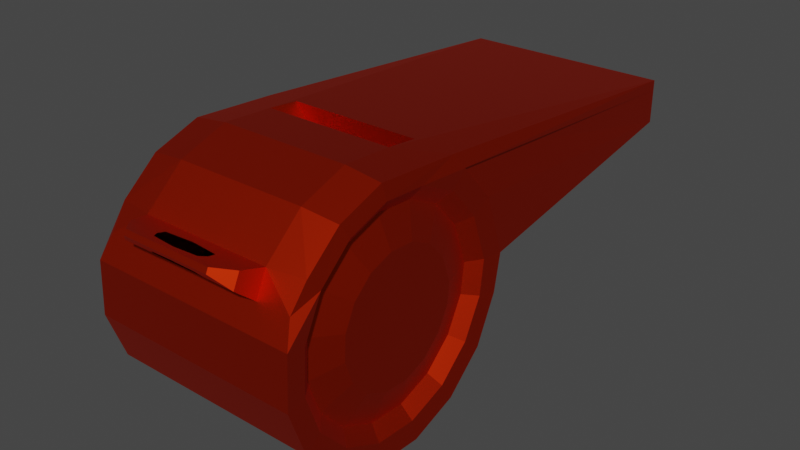 # Source: Whistle.blend  (saved by Blender 3.3.6; exported with 4.5.12 LTS)
import bpy
from mathutils import Matrix  # noqa: F401  (used for matrix-valued properties, if any)

bpy.ops.wm.read_factory_settings(use_empty=True)
scene = bpy.context.scene
scene.name = 'Scene'

# ---- collections
col_collection = bpy.data.collections.new('Collection'); scene.collection.children.link(col_collection)

# ---- materials (node trees are filled in below, after node groups)
mat_material_001 = bpy.data.materials.new('Material.001')
mat_material_001.use_transparent_shadow = False

# ---- material node trees
mat_material_001.use_nodes = True; mat_material_001.node_tree.nodes.clear()
_N = mat_material_001.node_tree.nodes; _L = mat_material_001.node_tree.links
n0 = _N.new('ShaderNodeBsdfPrincipled'); n0.name = 'Principled BSDF'; n0.location = (10, 300)
n0.distribution = 'GGX'
n0.subsurface_method = 'RANDOM_WALK_SKIN'
n0.inputs[0].default_value = (0.8, 0.0351, 0.00339, 1.0)
n0.inputs[1].default_value = 1.5
n0.inputs[3].default_value = 1.45
n0.inputs[27].default_value = (0.0, 0.0, 0.0, 1.0)
n0.inputs[28].default_value = 1.0
n1 = _N.new('ShaderNodeOutputMaterial'); n1.name = 'Material Output'; n1.location = (300, 300)
_L.new(n0.outputs[0], n1.inputs[0])
n1.is_active_output = True

# ---- world
world_world = bpy.data.worlds.new('World'); scene.world = world_world
world_world.use_nodes = True; world_world.node_tree.nodes.clear()
_N = world_world.node_tree.nodes; _L = world_world.node_tree.links
n0 = _N.new('ShaderNodeOutputWorld'); n0.name = 'World Output'; n0.location = (300, 300)
n1 = _N.new('ShaderNodeBackground'); n1.name = 'Background'; n1.location = (10, 300)
n1.inputs[0].default_value = (0.05088, 0.05088, 0.05088, 1.0)
_L.new(n1.outputs[0], n0.inputs[0])
n0.is_active_output = True
world_world.color = (0.05088, 0.05088, 0.05088)
world_world.use_sun_shadow = False
world_world.sun_shadow_jitter_overblur = 0.0

# ---- meshes
me_circle_001 = bpy.data.meshes.new('Circle.001')
me_circle_001.from_pydata([(-0.08153, 0.733, 0.6278), (-0.37, 0.6312, 0.6278), (-0.5709, 0.4559, 0.6278), (-0.682, 0.2233, 0.6278), (-0.6958, -0.03414, 0.6278), (-0.61, -0.2773, 0.6278), (-0.4376, -0.469, 0.6278), (-0.205, -0.5803, 0.6278), (0.05246, -0.594, 0.6278), (0.2956, -0.5082, 0.6278), (0.4873, -0.3358, 0.6278), (0.5986, -0.1032, 0.6278), (0.6123, 0.1543, 0.6278), (0.5265, 0.3974, 0.6278), (0.3532, 0.5896, 0.6278), (0.1261, 0.7056, 0.6278), (-0.3247, 2.417, 0.6405), (-0.435, 2.417, 0.6405), (-0.5286, 2.417, 0.6405), (-0.5911, 2.417, 0.6405), (-0.07181, 0.8621, 0.0), (-0.8003, 0.2535, 0.0), (-0.8166, -0.05155, 0.0), (-0.7149, -0.3396, 0.0), (-0.5108, -0.5668, 0.0), (-0.2352, -0.6985, 0.0), (0.06981, -0.7148, 0.0), (0.3578, -0.6131, 0.0), (0.585, -0.4089, 0.0), (0.7168, -0.1334, 0.0), (0.7331, 0.1716, 0.0), (0.6314, 0.4597, 0.0), (0.4272, 0.6868, 0.0), (0.1516, 0.8186, 0.0), (-0.3247, 2.417, 0.0), (-0.5911, 2.417, 0.0), (-0.4414, 0.7332, 0.6405), (-0.07181, 0.8621, 0.6405), (-0.6686, 0.529, 0.6405), (-0.7564, 0.4639, 0.6162), (-0.7872, -0.04732, 0.6101), (-0.6894, -0.3244, 0.6101), (-0.5098, -0.5349, 0.6101), (-0.2352, -0.6985, 0.6405), (0.06981, -0.7148, 0.6405), (0.3578, -0.6131, 0.6405), (0.585, -0.4089, 0.6405), (0.7168, -0.1334, 0.6405), (0.7331, 0.1716, 0.6405), (0.6314, 0.4597, 0.6405), (0.4272, 0.6868, 0.6405), (0.1516, 0.8186, 0.6405), (-0.07659, 0.6491, 0.5634), (-0.3282, 0.5603, 0.5634), (-0.5045, 0.4067, 0.5634), (-0.6018, 0.2031, 0.5634), (-0.6138, -0.02222, 0.5634), (-0.5387, -0.235, 0.5634), (-0.3878, -0.4029, 0.5634), (-0.1842, -0.5003, 0.5634), (0.04114, -0.5123, 0.5634), (0.254, -0.4371, 0.5634), (0.4218, -0.2863, 0.5634), (0.5192, -0.08268, 0.5634), (0.5312, 0.1427, 0.5634), (0.4561, 0.3555, 0.5634), (0.3043, 0.5238, 0.5634), (0.1052, 0.6259, 0.5634), (-0.06519, 0.4541, 0.6182), (-0.2312, 0.3954, 0.6182), (-0.3498, 0.2924, 0.6182), (-0.4149, 0.1563, 0.6182), (-0.4229, 0.005608, 0.6182), (-0.3727, -0.1367, 0.6182), (-0.2718, -0.2489, 0.6182), (-0.1357, -0.314, 0.6182), (0.01502, -0.3221, 0.6182), (0.1573, -0.2718, 0.6182), (0.2696, -0.171, 0.6182), (0.3347, -0.03482, 0.6182), (0.3427, 0.1159, 0.6182), (0.2925, 0.2582, 0.6182), (0.1909, 0.3707, 0.6182), (0.05878, 0.4392, 0.6182), (-0.3663, 2.417, 0.5867), (-0.4441, 2.417, 0.5867), (-0.5101, 2.417, 0.5867), (-0.5541, 2.417, 0.5867), (-0.3663, 2.417, 0.0), (-0.5541, 2.417, 0.0), (-0.2008, 0.8605, 0.5867), (-0.408, 0.8605, 0.5867), (-0.5836, 0.8605, 0.5867), (-0.701, 0.8605, 0.5867), (-0.2008, 0.8605, 0.0), (-0.701, 0.8605, 0.0), (0.7331, 0.1716, 0.397), (0.6314, 0.4597, 0.397), (-0.7149, -0.3396, 0.397), (-0.5108, -0.5668, 0.397), (0.4272, 0.6868, 0.397), (-0.2352, -0.6985, 0.397), (0.1516, 0.8186, 0.397), (0.06981, -0.7148, 0.397), (-0.07181, 0.8621, 0.397), (-0.3247, 2.417, 0.397), (0.3578, -0.6131, 0.397), (0.585, -0.4089, 0.397), (0.7168, -0.1334, 0.397), (-0.8003, 0.2535, 0.397), (-0.8166, -0.05155, 0.397), (-0.5911, 2.417, 0.397), (-0.3663, 2.417, 0.3671), (-0.5541, 2.417, 0.3671), (-0.2008, 0.8605, 0.3671), (-0.701, 0.8605, 0.3671), (-0.782, 0.4428, 0.0), (-0.782, 0.4428, 0.397), (-0.8003, 0.2535, 0.0), (-0.8003, 0.2535, 0.397), (-0.782, 0.4428, 0.0), (-0.782, 0.4428, 0.397), (-0.3938, 0.5358, 0.0), (-0.3938, 0.5358, 0.2468), (-0.3936, 0.5382, 0.0), (-0.3936, 0.5382, 0.2468), (-0.3709, -0.6336, 0.5999), (-0.3699, -0.6341, 0.0), (-0.3699, -0.6341, 0.397), (-0.5598, -0.7828, 0.0), (-0.5598, -0.7828, 0.2759), (-0.5311, -0.7965, 0.0), (-0.5311, -0.7965, 0.2759), (-0.5353, -0.6901, 0.3661), (-0.4505, -0.7306, 0.3661), (-0.549, -0.7437, 0.0), (-0.5454, -0.7291, 0.147), (-0.536, -0.6907, 0.1718), (-0.5266, -0.6473, 0.1672), (-0.5229, -0.63, 0.0), (-0.4131, -0.6877, 0.0), (-0.4244, -0.7, 0.1638), (-0.4522, -0.7303, 0.167), (-0.48, -0.7554, 0.1436), (-0.4909, -0.7652, 0.0)], [(36, 17)], [(1, 2, 54, 53), (38, 18, 19, 39), (38, 36, 37, 16, 17, 18, 19, 39), (97, 96, 30, 31), (99, 98, 23, 24), (100, 97, 31, 32), (134, 133, 130, 132), (102, 100, 32, 33), (103, 101, 25, 26), (105, 104, 20, 34), (104, 102, 33, 20), (106, 103, 26, 27), (107, 106, 27, 28), (108, 107, 28, 29), (110, 109, 21, 22), (96, 108, 29, 30), (98, 110, 22, 23), (117, 111, 35, 116), (1, 0, 37, 36), (2, 1, 36, 38), (3, 2, 38, 39), (4, 3, 39, 40), (5, 4, 40, 41), (6, 5, 41, 42), (8, 7, 43, 44), (9, 8, 44, 45), (10, 9, 45, 46), (11, 10, 46, 47), (12, 11, 47, 48), (13, 12, 48, 49), (14, 13, 49, 50), (15, 14, 50, 51), (0, 15, 51, 37), (7, 6, 42, 126, 43), (9, 10, 62, 61), (2, 3, 55, 54), (10, 11, 63, 62), (3, 4, 56, 55), (11, 12, 64, 63), (4, 5, 57, 56), (12, 13, 65, 64), (5, 6, 58, 57), (13, 14, 66, 65), (58, 59, 75, 74), (14, 15, 67, 66), (7, 8, 60, 59), (0, 1, 53, 52), (15, 0, 52, 67), (8, 9, 61, 60), (69, 70, 71, 72, 73, 74, 75, 76, 77, 78, 79, 80, 81, 82, 83, 68), (66, 67, 83, 82), (59, 60, 76, 75), (52, 53, 69, 68), (67, 52, 68, 83), (60, 61, 77, 76), (53, 54, 70, 69), (61, 62, 78, 77), (54, 55, 71, 70), (62, 63, 79, 78), (55, 56, 72, 71), (63, 64, 80, 79), (56, 57, 73, 72), (64, 65, 81, 80), (57, 58, 74, 73), (65, 66, 82, 81), (16, 84, 85, 17), (111, 19, 87, 113), (105, 34, 88, 112), (17, 85, 86, 18), (18, 86, 87, 19), (112, 88, 94, 114), (85, 91, 92, 86), (113, 87, 93, 115), (86, 92, 93, 87), (84, 90, 91, 85), (89, 113, 115, 95), (84, 112, 114, 90), (16, 105, 112, 84), (35, 111, 113, 89), (39, 19, 111, 117, 109), (41, 40, 110, 98), (48, 47, 108, 96), (40, 39, 109, 110), (47, 46, 107, 108), (46, 45, 106, 107), (45, 44, 103, 106), (37, 51, 102, 104), (16, 37, 104, 105), (44, 43, 101, 103), (51, 50, 100, 102), (126, 42, 99, 128), (50, 49, 97, 100), (42, 41, 98, 99), (49, 48, 96, 97), (117, 116, 120, 121), (109, 117, 121, 119), (21, 109, 119, 118), (121, 120, 124, 125), (119, 121, 125, 123), (118, 119, 123, 122), (43, 126, 128, 101), (101, 128, 127, 25), (132, 130, 129, 131), (133, 99, 138, 137), (131, 144, 143, 132), (128, 99, 133, 134), (99, 24, 139, 138), (133, 137, 136, 130), (128, 134, 142, 141), (136, 135, 129, 130), (143, 142, 134, 132), (127, 128, 141, 140), (6, 7, 59, 58)])
_uv = me_circle_001.uv_layers.new(name='UVMap')
_uv.uv.foreach_set('vector', [0.0, 0.0, 0.0, 0.0, 0.0, 0.0, 0.0, 0.0, 0.0, 0.0, 0.0, 0.0, 0.0, 0.0, 0.0, 0.0, 0.0, 0.0, 0.0, 0.0, 0.0, 0.0, 0.0, 0.0, 0.0, 0.0, 0.0, 0.0, 0.0, 0.0, 0.0, 0.0, 0.0, 0.0, 0.0, 0.0, 0.0, 0.0, 0.0, 0.0, 0.0, 0.0, 0.0, 0.0, 0.0, 0.0, 0.0, 0.0, 0.0, 0.0, 0.0, 0.0, 0.0, 0.0, 0.0, 0.0, 0.0, 0.0, 0.0, 0.0, 0.0, 0.0, 0.0, 0.0, 0.0, 0.0, 0.0, 0.0, 0.0, 0.0, 0.0, 0.0, 0.0, 0.0, 0.0, 0.0, 0.0, 0.0, 0.0, 0.0, 0.0, 0.0, 0.0, 0.0, 0.0, 0.0, 0.0, 0.0, 0.0, 0.0, 0.0, 0.0, 0.0, 0.0, 0.0, 0.0, 0.0, 0.0, 0.0, 0.0, 0.0, 0.0, 0.0, 0.0, 0.0, 0.0, 0.0, 0.0, 0.0, 0.0, 0.0, 0.0, 0.0, 0.0, 0.0, 0.0, 0.0, 0.0, 0.0, 0.0, 0.0, 0.0, 0.0, 0.0, 0.0, 0.0, 0.0, 0.0, 0.0, 0.0, 0.0, 0.0, 0.0, 0.0, 0.0, 0.0, 0.0, 0.0, 0.0, 0.0, 0.0, 0.0, 0.0, 0.0, 0.0, 0.0, 0.0, 0.0, 0.0, 0.0, 0.0, 0.0, 0.0, 0.0, 0.0, 0.0, 0.0, 0.0, 0.0, 0.0, 0.0, 0.0, 0.0, 0.0, 0.0, 0.0, 0.0, 0.0, 0.0, 0.0, 0.0, 0.0, 0.0, 0.0, 0.0, 0.0, 0.0, 0.0, 0.0, 0.0, 0.0, 0.0, 0.0, 0.0, 0.0, 0.0, 0.0, 0.0, 0.0, 0.0, 0.0, 0.0, 0.0, 0.0, 0.0, 0.0, 0.0, 0.0, 0.0, 0.0, 0.0, 0.0, 0.0, 0.0, 0.0, 0.0, 0.0, 0.0, 0.0, 0.0, 0.0, 0.0, 0.0, 0.0, 0.0, 0.0, 0.0, 0.0, 0.0, 0.0, 0.0, 0.0, 0.0, 0.0, 0.0, 0.0, 0.0, 0.0, 0.0, 0.0, 0.0, 0.0, 0.0, 0.0, 0.0, 0.0, 0.0, 0.0, 0.0, 0.0, 0.0, 0.0, 0.0, 0.0, 0.0, 0.0, 0.0, 0.0, 0.0, 0.0, 0.0, 0.0, 0.0, 0.0, 0.0, 0.0, 0.0, 0.0, 0.0, 0.0, 0.0, 0.0, 0.0, 0.0, 0.0, 0.0, 0.0, 0.0, 0.0, 0.0, 0.0, 0.0, 0.0, 0.0, 0.0, 0.0, 0.0, 0.0, 0.0, 0.0, 0.0, 0.0, 0.0, 0.0, 0.0, 0.0, 0.0, 0.0, 0.0, 0.0, 0.0, 0.0, 0.0, 0.0, 0.0, 0.0, 0.0, 0.0, 0.0, 0.0, 0.0, 0.0, 0.0, 0.0, 0.0, 0.0, 0.0, 0.0, 0.0, 0.0, 0.0, 0.0, 0.0, 0.0, 0.0, 0.0, 0.0, 0.0, 0.0, 0.0, 0.0, 0.0, 0.0, 0.0, 0.0, 0.0, 0.0, 0.0, 0.0, 0.0, 0.0, 0.0, 0.0, 0.0, 0.0, 0.0, 0.0, 0.0, 0.0, 0.0, 0.0, 0.0, 0.0, 0.0, 0.0, 0.0, 0.0, 0.0, 0.0, 0.0, 0.0, 0.0, 0.0, 0.0, 0.0, 0.0, 0.0, 0.0, 0.0, 0.0, 0.0, 0.0, 0.0, 0.0, 0.0, 0.0, 0.0, 0.0, 0.0, 0.0, 0.0, 0.0, 0.0, 0.0, 0.0, 0.0, 0.0, 0.0, 0.0, 0.0, 0.0, 0.0, 0.0, 0.0, 0.0, 0.0, 0.0, 0.0, 0.0, 0.0, 0.0, 0.0, 0.0, 0.0, 0.0, 0.0, 0.0, 0.0, 0.0, 0.0, 0.0, 0.0, 0.0, 0.0, 0.0, 0.0, 0.0, 0.0, 0.0, 0.0, 0.0, 0.0, 0.0, 0.0, 0.0, 0.0, 0.0, 0.0, 0.0, 0.0, 0.0, 0.0, 0.0, 0.0, 0.0, 0.0, 0.0, 0.0, 0.0, 0.0, 0.0, 0.0, 0.0, 0.0, 0.0, 0.0, 0.0, 0.0, 0.0, 0.0, 0.0, 0.0, 0.0, 0.0, 0.0, 0.0, 0.0, 0.0, 0.0, 0.0, 0.0, 0.0, 0.0, 0.0, 0.0, 0.0, 0.0, 0.0, 0.0, 0.0, 0.0, 0.0, 0.0, 0.0, 0.0, 0.0, 0.0, 0.0, 0.0, 0.0, 0.0, 0.0, 0.0, 0.0, 0.0, 0.0, 0.0, 0.0, 0.0, 0.0, 0.0, 0.0, 0.0, 0.0, 0.0, 0.0, 0.0, 0.0, 0.0, 0.0, 0.0, 0.0, 0.0, 0.0, 0.0, 0.0, 0.0, 0.0, 0.0, 0.0, 0.0, 0.0, 0.0, 0.0, 0.0, 0.0, 0.0, 0.0, 0.0, 0.0, 0.0, 0.0, 0.0, 0.0, 0.0, 0.0, 0.0, 0.0, 0.0, 0.0, 0.0, 0.0, 0.0, 0.0, 0.0, 0.0, 0.0, 0.0, 0.0, 0.0, 0.0, 0.0, 0.0, 0.0, 0.0, 0.0, 0.0, 0.0, 0.0, 0.0, 0.0, 0.0, 0.0, 0.0, 0.0, 0.0, 0.0, 0.0, 0.0, 0.0, 0.0, 0.0, 0.0, 0.0, 0.0, 0.0, 0.0, 0.0, 0.0, 0.0, 0.0, 0.0, 0.0, 0.0, 0.0, 0.0, 0.0, 0.0, 0.0, 0.0, 0.0, 0.0, 0.0, 0.0, 0.0, 0.0, 0.0, 0.0, 0.0, 0.0, 0.0, 0.0, 0.0, 0.0, 0.0, 0.0, 0.0, 0.0, 0.0, 0.0, 0.0, 0.0, 0.0, 0.0, 0.0, 0.0, 0.0, 0.0, 0.0, 0.0, 0.0, 0.0, 0.0, 0.0, 0.0, 0.0, 0.0, 0.0, 0.0, 0.0, 0.0, 0.0, 0.0, 0.0, 0.0, 0.0, 0.0, 0.0, 0.0, 0.0, 0.0, 0.0, 0.0, 0.0, 0.0, 0.0, 0.0, 0.0, 0.0, 0.0, 0.0, 0.0, 0.0, 0.0, 0.0, 0.0, 0.0, 0.0, 0.0, 0.0, 0.0, 0.0, 0.0, 0.0, 0.0, 0.0, 0.0, 0.0, 0.0, 0.0, 0.0, 0.0, 0.0, 0.0, 0.0, 0.0, 0.0, 0.0, 0.0, 0.0, 0.0, 0.0, 0.0, 0.0, 0.0, 0.0, 0.0, 0.0, 0.0, 0.0, 0.0, 0.0, 0.0, 0.0, 0.0, 0.0, 0.0, 0.0, 0.0, 0.0, 0.0, 0.0, 0.0, 0.0, 0.0, 0.0, 0.0, 0.0, 0.0, 0.0, 0.0, 0.0, 0.0, 0.0, 0.0, 0.0, 0.0, 0.0, 0.0, 0.0, 0.0, 0.0, 0.0, 0.0, 0.0, 0.0, 0.0, 0.0, 0.0, 0.0, 0.0, 0.0, 0.0, 0.0, 0.0, 0.0, 0.0, 0.0, 0.0, 0.0, 0.0, 0.0, 0.0, 0.0, 0.0, 0.0, 0.0, 0.0, 0.0, 0.0, 0.0, 0.0, 0.0, 0.0, 0.0, 0.0, 0.0, 0.0, 0.0, 0.0, 0.0, 0.0, 0.0, 0.0, 0.0, 0.0, 0.0, 0.0, 0.0, 0.0, 0.0, 0.0, 0.0, 0.0, 0.0, 0.0, 0.0, 0.0, 0.0, 0.0, 0.0, 0.0, 0.0, 0.0, 0.0, 0.0, 0.0, 0.0, 0.0, 0.0, 0.0, 0.0, 0.0, 0.0, 0.0, 0.0, 0.0, 0.0, 0.0, 0.0, 0.0, 0.0, 0.0, 0.0, 0.0, 0.0, 0.0, 0.0, 0.0, 0.0, 0.0, 0.0, 0.0, 0.0, 0.0, 0.0, 0.0, 0.0, 0.0, 0.0, 0.0, 0.0, 0.0, 0.0, 0.0, 0.0, 0.0, 0.0, 0.0, 0.0, 0.0, 0.0, 0.0, 0.0, 0.0, 0.0, 0.0, 0.0, 0.0, 0.0, 0.0, 0.0, 0.0, 0.0, 0.0, 0.0, 0.0, 0.0, 0.0, 0.0, 0.0, 0.0, 0.0, 0.0, 0.0, 0.0, 0.0, 0.0, 0.0, 0.0, 0.0, 0.0, 0.0, 0.0, 0.0, 0.0, 0.0, 0.0, 0.0, 0.0, 0.0, 0.0, 0.0, 0.0, 0.0, 0.0, 0.0, 0.0, 0.0, 0.0, 0.0, 0.0, 0.0, 0.0, 0.0, 0.0, 0.0, 0.0, 0.0, 0.0, 0.0, 0.0, 0.0, 0.0, 0.0, 0.0, 0.0, 0.0, 0.0, 0.0, 0.0, 0.0, 0.0, 0.0, 0.0, 0.0, 0.0, 0.0, 0.0, 0.0, 0.0, 0.0, 0.0, 0.0, 0.0, 0.0, 0.0, 0.0, 0.0, 0.0, 0.0, 0.0, 0.0, 0.0, 0.0, 0.0, 0.0, 0.0, 0.0, 0.0, 0.0, 0.0, 0.0, 0.0, 0.0, 0.0, 0.0, 0.0, 0.0, 0.0, 0.0, 0.0, 0.0, 0.0, 0.0, 0.0, 0.0, 0.0, 0.0, 0.0, 0.0, 0.0, 0.0, 0.0, 0.0, 0.0, 0.0, 0.0, 0.0, 0.0])
me_circle_001.materials.append(mat_material_001)
me_circle_001.update()

# ---- objects
ob_circle = bpy.data.objects.new('Circle', me_circle_001)

# ---- transforms, parenting, visibility, modifiers, constraints
ob_circle.location = (0.0, 0.3901, 0.0)
ob_circle.rotation_euler = (-0.0, 1.571, 0.0)
_m = ob_circle.modifiers.new('Mirror', 'MIRROR')
_m.use_axis = (False, False, True)
_m.use_clip = True

# ---- collection membership
col_collection.objects.link(ob_circle)

# ---- scene / render settings (as saved in the file)
scene.frame_start = 1; scene.frame_end = 250; scene.frame_set(1)
scene.render.engine = 'BLENDER_EEVEE_NEXT'
scene.cycles.sampling_pattern = 'TABULATED_SOBOL'
scene.cycles.use_light_tree = False
scene.view_settings.view_transform = 'Filmic'
bpy.context.view_layer.update()

# ---- added for rendering (the .blend has no active camera and no usable light): camera, sun
cam_auto = bpy.data.cameras.new('AutoCamera')
cam_auto.lens = 50.0
cam_auto.sensor_width = 36.0
cam_auto.clip_end = 1000.0
ob_auto_camera = bpy.data.objects.new('AutoCamera', cam_auto)
scene.collection.objects.link(ob_auto_camera)
ob_auto_camera.location = (3.50716, -3.00826, 2.84751)
ob_auto_camera.rotation_euler = (1.09748, -7.21219e-08, 0.694738)
scene.camera = ob_auto_camera
light_auto_sun = bpy.data.lights.new('AutoSun', 'SUN')
light_auto_sun.energy = 3.0
light_auto_sun.angle = 0.0523599
ob_auto_sun = bpy.data.objects.new('AutoSun', light_auto_sun)
scene.collection.objects.link(ob_auto_sun)
ob_auto_sun.rotation_euler = (0.872665, 0.174533, 0.523599)
bpy.context.view_layer.update()
